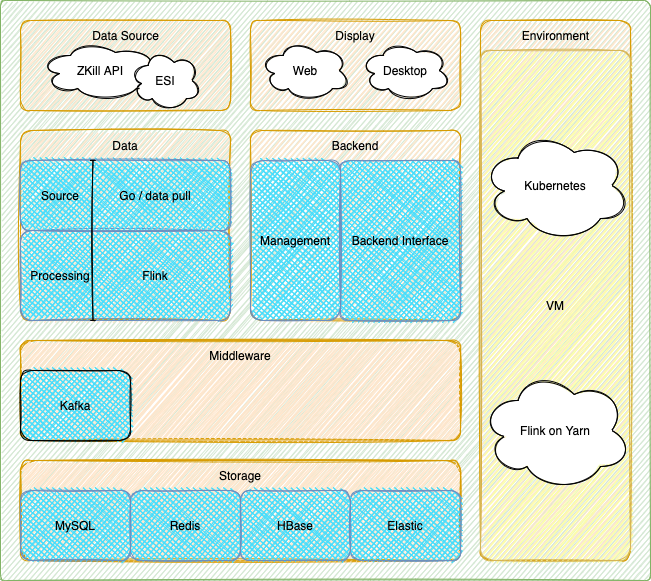

The diagram above was exported from draw.io. Its source (the exported page's mxGraphModel, read from the mxfile embedded in the PNG):
<mxGraphModel dx="946" dy="672" grid="1" gridSize="10" guides="1" tooltips="1" connect="1" arrows="1" fold="1" page="1" pageScale="1" pageWidth="827" pageHeight="1169" math="0" shadow="0">
  <root>
    <mxCell id="0" />
    <mxCell id="1" parent="0" />
    <mxCell id="zx75lBKb_kVxbM30wrPt-1" value="" style="rounded=1;whiteSpace=wrap;html=1;arcSize=1;fillColor=#d5e8d4;strokeColor=#82b366;glass=0;shadow=0;sketch=1;" vertex="1" parent="1">
      <mxGeometry y="60" width="650" height="580" as="geometry" />
    </mxCell>
    <mxCell id="zx75lBKb_kVxbM30wrPt-9" value="" style="group;sketch=1;rounded=1;glass=0;fillColor=#ffe6cc;strokeColor=#d79b00;" vertex="1" connectable="0" parent="1">
      <mxGeometry x="20" y="520" width="440" height="100" as="geometry" />
    </mxCell>
    <mxCell id="zx75lBKb_kVxbM30wrPt-2" value="" style="rounded=1;whiteSpace=wrap;html=1;arcSize=10;sketch=1;fillColor=#ffe6cc;strokeColor=#d79b00;" vertex="1" parent="zx75lBKb_kVxbM30wrPt-9">
      <mxGeometry width="440" height="100" as="geometry" />
    </mxCell>
    <mxCell id="zx75lBKb_kVxbM30wrPt-8" value="Storage" style="text;html=1;strokeColor=none;fillColor=none;align=center;verticalAlign=middle;whiteSpace=wrap;rounded=0;shadow=0;glass=0;sketch=1;" vertex="1" parent="zx75lBKb_kVxbM30wrPt-9">
      <mxGeometry x="190" width="60" height="30" as="geometry" />
    </mxCell>
    <mxCell id="zx75lBKb_kVxbM30wrPt-7" value="Elastic" style="rounded=1;whiteSpace=wrap;html=1;shadow=0;glass=0;sketch=1;arcSize=16;fillColor=#44DDFC;strokeColor=#6c8ebf;fillStyle=cross-hatch;" vertex="1" parent="zx75lBKb_kVxbM30wrPt-9">
      <mxGeometry x="330" y="30" width="110" height="70" as="geometry" />
    </mxCell>
    <mxCell id="zx75lBKb_kVxbM30wrPt-6" value="HBase" style="rounded=1;whiteSpace=wrap;html=1;shadow=0;glass=0;sketch=1;arcSize=16;fillColor=#44DDFC;strokeColor=#6c8ebf;fillStyle=cross-hatch;" vertex="1" parent="zx75lBKb_kVxbM30wrPt-9">
      <mxGeometry x="220" y="30" width="110" height="70" as="geometry" />
    </mxCell>
    <mxCell id="zx75lBKb_kVxbM30wrPt-5" value="Redis" style="rounded=1;whiteSpace=wrap;html=1;shadow=0;glass=0;sketch=1;arcSize=16;fillColor=#44DDFC;strokeColor=#6c8ebf;fillStyle=cross-hatch;" vertex="1" parent="zx75lBKb_kVxbM30wrPt-9">
      <mxGeometry x="110" y="30" width="110" height="70" as="geometry" />
    </mxCell>
    <mxCell id="zx75lBKb_kVxbM30wrPt-3" value="MySQL" style="rounded=1;whiteSpace=wrap;html=1;shadow=0;glass=0;sketch=1;arcSize=16;fillColor=#44DDFC;strokeColor=#6c8ebf;fillStyle=cross-hatch;" vertex="1" parent="zx75lBKb_kVxbM30wrPt-9">
      <mxGeometry y="30" width="110" height="70" as="geometry" />
    </mxCell>
    <mxCell id="zx75lBKb_kVxbM30wrPt-10" value="" style="group;sketch=1;rounded=1;glass=0;fillColor=#ffe6cc;strokeColor=#d79b00;" vertex="1" connectable="0" parent="1">
      <mxGeometry x="20" y="400" width="440" height="100" as="geometry" />
    </mxCell>
    <mxCell id="zx75lBKb_kVxbM30wrPt-11" value="" style="rounded=1;whiteSpace=wrap;html=1;arcSize=10;fillColor=#ffe6cc;strokeColor=#d79b00;sketch=1;" vertex="1" parent="zx75lBKb_kVxbM30wrPt-10">
      <mxGeometry width="440" height="100" as="geometry" />
    </mxCell>
    <mxCell id="zx75lBKb_kVxbM30wrPt-12" value="Middleware" style="text;html=1;strokeColor=none;fillColor=none;align=center;verticalAlign=middle;whiteSpace=wrap;rounded=0;shadow=0;glass=0;sketch=1;" vertex="1" parent="zx75lBKb_kVxbM30wrPt-10">
      <mxGeometry x="190" width="60" height="30" as="geometry" />
    </mxCell>
    <mxCell id="zx75lBKb_kVxbM30wrPt-13" value="Kafka" style="rounded=1;whiteSpace=wrap;html=1;shadow=0;glass=0;sketch=1;arcSize=16;fillColor=#44DDFC;fillStyle=cross-hatch;" vertex="1" parent="zx75lBKb_kVxbM30wrPt-10">
      <mxGeometry y="30" width="110" height="70" as="geometry" />
    </mxCell>
    <mxCell id="zx75lBKb_kVxbM30wrPt-22" value="" style="rounded=1;whiteSpace=wrap;html=1;shadow=0;glass=0;sketch=1;arcSize=6;fillColor=#ffe6cc;strokeColor=#d79b00;" vertex="1" parent="1">
      <mxGeometry x="20" y="190" width="210" height="190" as="geometry" />
    </mxCell>
    <mxCell id="zx75lBKb_kVxbM30wrPt-23" value="" style="rounded=1;whiteSpace=wrap;html=1;shadow=0;glass=0;sketch=1;fillColor=#44DDFC;strokeColor=#6c8ebf;fillStyle=cross-hatch;" vertex="1" parent="1">
      <mxGeometry x="20" y="290" width="210" height="90" as="geometry" />
    </mxCell>
    <mxCell id="zx75lBKb_kVxbM30wrPt-24" value="" style="rounded=1;whiteSpace=wrap;html=1;shadow=0;glass=0;sketch=1;fillColor=#44DDFC;strokeColor=#6c8ebf;fillStyle=cross-hatch;" vertex="1" parent="1">
      <mxGeometry x="20" y="220" width="210" height="70" as="geometry" />
    </mxCell>
    <mxCell id="zx75lBKb_kVxbM30wrPt-31" value="" style="shape=crossbar;whiteSpace=wrap;html=1;rounded=1;direction=south;shadow=0;glass=0;sketch=1;" vertex="1" parent="1">
      <mxGeometry x="90" y="220" width="5" height="160" as="geometry" />
    </mxCell>
    <mxCell id="zx75lBKb_kVxbM30wrPt-32" value="Source" style="text;html=1;strokeColor=none;fillColor=none;align=center;verticalAlign=middle;whiteSpace=wrap;rounded=0;shadow=0;glass=0;sketch=1;" vertex="1" parent="1">
      <mxGeometry x="30" y="240" width="60" height="30" as="geometry" />
    </mxCell>
    <mxCell id="zx75lBKb_kVxbM30wrPt-33" value="Processing" style="text;html=1;strokeColor=none;fillColor=none;align=center;verticalAlign=middle;whiteSpace=wrap;rounded=0;shadow=0;glass=0;sketch=1;" vertex="1" parent="1">
      <mxGeometry x="30" y="320" width="60" height="30" as="geometry" />
    </mxCell>
    <mxCell id="zx75lBKb_kVxbM30wrPt-34" value="Go / data pull" style="text;html=1;strokeColor=none;fillColor=none;align=center;verticalAlign=middle;whiteSpace=wrap;rounded=0;shadow=0;glass=0;sketch=1;" vertex="1" parent="1">
      <mxGeometry x="110" y="240" width="90" height="30" as="geometry" />
    </mxCell>
    <mxCell id="zx75lBKb_kVxbM30wrPt-36" value="Flink" style="text;html=1;strokeColor=none;fillColor=none;align=center;verticalAlign=middle;whiteSpace=wrap;rounded=0;shadow=0;glass=0;sketch=1;" vertex="1" parent="1">
      <mxGeometry x="110" y="320" width="90" height="30" as="geometry" />
    </mxCell>
    <mxCell id="zx75lBKb_kVxbM30wrPt-37" value="Data" style="text;html=1;strokeColor=none;fillColor=none;align=center;verticalAlign=middle;whiteSpace=wrap;rounded=0;shadow=0;glass=0;sketch=1;" vertex="1" parent="1">
      <mxGeometry x="95" y="190" width="60" height="30" as="geometry" />
    </mxCell>
    <mxCell id="zx75lBKb_kVxbM30wrPt-38" value="" style="rounded=1;whiteSpace=wrap;html=1;shadow=0;glass=0;sketch=1;arcSize=11;fillColor=#ffe6cc;strokeColor=#d79b00;" vertex="1" parent="1">
      <mxGeometry x="20" y="80" width="210" height="90" as="geometry" />
    </mxCell>
    <mxCell id="zx75lBKb_kVxbM30wrPt-39" value="Data Source" style="text;html=1;strokeColor=none;fillColor=none;align=center;verticalAlign=middle;whiteSpace=wrap;rounded=0;shadow=0;glass=0;sketch=1;" vertex="1" parent="1">
      <mxGeometry x="82.5" y="80" width="85" height="30" as="geometry" />
    </mxCell>
    <mxCell id="zx75lBKb_kVxbM30wrPt-40" value="ZKill API" style="ellipse;shape=cloud;whiteSpace=wrap;html=1;rounded=1;shadow=0;glass=0;sketch=1;fillStyle=solid;" vertex="1" parent="1">
      <mxGeometry x="40" y="100" width="120" height="60" as="geometry" />
    </mxCell>
    <mxCell id="zx75lBKb_kVxbM30wrPt-41" value="ESI" style="ellipse;shape=cloud;whiteSpace=wrap;html=1;rounded=1;shadow=0;glass=0;sketch=1;fillStyle=solid;" vertex="1" parent="1">
      <mxGeometry x="130" y="110" width="70" height="60" as="geometry" />
    </mxCell>
    <mxCell id="zx75lBKb_kVxbM30wrPt-42" value="" style="rounded=1;whiteSpace=wrap;html=1;shadow=0;glass=0;sketch=1;arcSize=11;fillColor=#ffe6cc;strokeColor=#d79b00;" vertex="1" parent="1">
      <mxGeometry x="250" y="80" width="210" height="90" as="geometry" />
    </mxCell>
    <mxCell id="zx75lBKb_kVxbM30wrPt-43" value="Display" style="text;html=1;strokeColor=none;fillColor=none;align=center;verticalAlign=middle;whiteSpace=wrap;rounded=0;shadow=0;glass=0;sketch=1;" vertex="1" parent="1">
      <mxGeometry x="325" y="80" width="60" height="30" as="geometry" />
    </mxCell>
    <mxCell id="zx75lBKb_kVxbM30wrPt-44" value="Web" style="ellipse;shape=cloud;whiteSpace=wrap;html=1;rounded=1;shadow=0;glass=0;sketch=1;fillStyle=solid;" vertex="1" parent="1">
      <mxGeometry x="260" y="100" width="90" height="60" as="geometry" />
    </mxCell>
    <mxCell id="zx75lBKb_kVxbM30wrPt-46" value="Desktop" style="ellipse;shape=cloud;whiteSpace=wrap;html=1;rounded=1;shadow=0;glass=0;sketch=1;fillStyle=solid;" vertex="1" parent="1">
      <mxGeometry x="360" y="100" width="90" height="60" as="geometry" />
    </mxCell>
    <mxCell id="zx75lBKb_kVxbM30wrPt-47" value="" style="rounded=1;whiteSpace=wrap;html=1;shadow=0;glass=0;sketch=1;arcSize=6;fillColor=#ffe6cc;strokeColor=#d79b00;" vertex="1" parent="1">
      <mxGeometry x="250" y="190" width="210" height="190" as="geometry" />
    </mxCell>
    <mxCell id="zx75lBKb_kVxbM30wrPt-48" value="Backend" style="text;html=1;strokeColor=none;fillColor=none;align=center;verticalAlign=middle;whiteSpace=wrap;rounded=0;shadow=0;glass=0;sketch=1;" vertex="1" parent="1">
      <mxGeometry x="325" y="190" width="60" height="30" as="geometry" />
    </mxCell>
    <mxCell id="zx75lBKb_kVxbM30wrPt-49" value="Management" style="rounded=1;whiteSpace=wrap;html=1;shadow=0;glass=0;sketch=1;fillColor=#44DDFC;strokeColor=#6c8ebf;fillStyle=cross-hatch;" vertex="1" parent="1">
      <mxGeometry x="250" y="220" width="90" height="160" as="geometry" />
    </mxCell>
    <mxCell id="zx75lBKb_kVxbM30wrPt-50" value="Backend Interface" style="rounded=1;whiteSpace=wrap;html=1;shadow=0;glass=0;sketch=1;arcSize=8;fillColor=#44DDFC;strokeColor=#6c8ebf;fillStyle=cross-hatch;" vertex="1" parent="1">
      <mxGeometry x="340" y="220" width="120" height="160" as="geometry" />
    </mxCell>
    <mxCell id="zx75lBKb_kVxbM30wrPt-51" value="" style="rounded=1;whiteSpace=wrap;html=1;shadow=0;glass=0;sketch=1;arcSize=7;fillColor=#ffe6cc;strokeColor=#d79b00;" vertex="1" parent="1">
      <mxGeometry x="480" y="80" width="150" height="540" as="geometry" />
    </mxCell>
    <mxCell id="zx75lBKb_kVxbM30wrPt-52" value="Environment" style="text;html=1;strokeColor=none;fillColor=none;align=center;verticalAlign=middle;whiteSpace=wrap;rounded=0;shadow=0;glass=0;sketch=1;" vertex="1" parent="1">
      <mxGeometry x="512.5" y="80" width="85" height="30" as="geometry" />
    </mxCell>
    <mxCell id="zx75lBKb_kVxbM30wrPt-53" value="VM" style="rounded=1;whiteSpace=wrap;html=1;shadow=0;glass=0;sketch=1;arcSize=9;fillColor=#FCFFA6;strokeColor=#d6b656;" vertex="1" parent="1">
      <mxGeometry x="480" y="110" width="150" height="510" as="geometry" />
    </mxCell>
    <mxCell id="zx75lBKb_kVxbM30wrPt-55" value="Kubernetes" style="ellipse;shape=cloud;whiteSpace=wrap;html=1;rounded=1;shadow=0;glass=0;sketch=1;fillStyle=solid;" vertex="1" parent="1">
      <mxGeometry x="480" y="190" width="150" height="110" as="geometry" />
    </mxCell>
    <mxCell id="zx75lBKb_kVxbM30wrPt-56" value="Flink on Yarn" style="ellipse;shape=cloud;whiteSpace=wrap;html=1;rounded=1;shadow=0;glass=0;sketch=1;fillStyle=solid;" vertex="1" parent="1">
      <mxGeometry x="480" y="430" width="150" height="120" as="geometry" />
    </mxCell>
  </root>
</mxGraphModel>